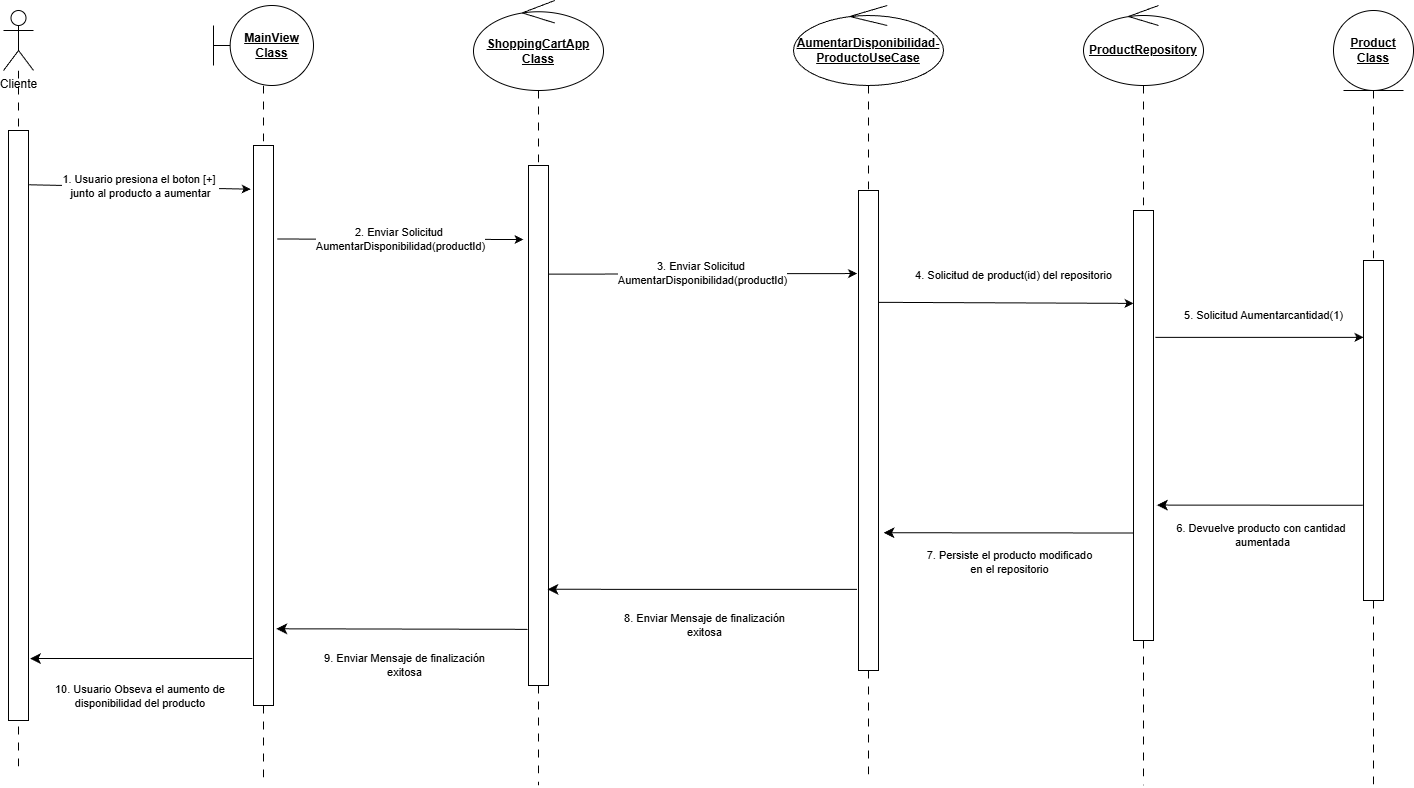

The diagram above was exported from draw.io. Its source (the exported page's mxGraphModel, read from the mxfile embedded in the PNG):
<mxGraphModel dx="2943" dy="1789" grid="1" gridSize="10" guides="1" tooltips="1" connect="1" arrows="1" fold="1" page="1" pageScale="1" pageWidth="827" pageHeight="1169" math="0" shadow="0">
  <root>
    <mxCell id="0" />
    <mxCell id="1" parent="0" />
    <mxCell id="gz_S5a4sHlOHJafDyqTV-10" edge="1" parent="1" source="gz_S5a4sHlOHJafDyqTV-16" style="edgeStyle=orthogonalEdgeStyle;rounded=0;orthogonalLoop=1;jettySize=auto;html=1;endArrow=none;endFill=0;dashed=1;dashPattern=8 8;">
      <mxGeometry relative="1" as="geometry">
        <mxPoint x="270" y="920" as="targetPoint" />
      </mxGeometry>
    </mxCell>
    <mxCell id="gz_S5a4sHlOHJafDyqTV-1" parent="1" style="shape=umlBoundary;whiteSpace=wrap;html=1;" value="&lt;b&gt;&lt;u&gt;MainView&lt;/u&gt;&lt;/b&gt;&lt;div&gt;&lt;b&gt;&lt;u&gt;Class&lt;/u&gt;&lt;/b&gt;&lt;/div&gt;" vertex="1">
      <mxGeometry height="80" width="100" x="220" y="140" as="geometry" />
    </mxCell>
    <mxCell id="gz_S5a4sHlOHJafDyqTV-7" edge="1" parent="1" source="gz_S5a4sHlOHJafDyqTV-2" style="edgeStyle=orthogonalEdgeStyle;rounded=0;orthogonalLoop=1;jettySize=auto;html=1;endArrow=none;endFill=0;dashed=1;dashPattern=8 8;">
      <mxGeometry relative="1" as="geometry">
        <mxPoint x="25" y="905" as="targetPoint" />
      </mxGeometry>
    </mxCell>
    <mxCell id="gz_S5a4sHlOHJafDyqTV-2" parent="1" style="shape=umlActor;verticalLabelPosition=bottom;verticalAlign=top;html=1;" value="Cliente" vertex="1">
      <mxGeometry height="60" width="30" x="10" y="145" as="geometry" />
    </mxCell>
    <mxCell id="gz_S5a4sHlOHJafDyqTV-12" edge="1" parent="1" source="gz_S5a4sHlOHJafDyqTV-20" style="edgeStyle=orthogonalEdgeStyle;rounded=0;orthogonalLoop=1;jettySize=auto;html=1;endArrow=none;endFill=0;dashed=1;dashPattern=8 8;">
      <mxGeometry relative="1" as="geometry">
        <mxPoint x="875" y="910" as="targetPoint" />
      </mxGeometry>
    </mxCell>
    <mxCell id="gz_S5a4sHlOHJafDyqTV-3" parent="1" style="ellipse;shape=umlControl;whiteSpace=wrap;html=1;" value="&lt;b&gt;&lt;u&gt;AumentarDisponibilidad-&lt;/u&gt;&lt;/b&gt;&lt;div&gt;&lt;b&gt;&lt;u&gt;ProductoUseCase&lt;/u&gt;&lt;/b&gt;&lt;/div&gt;" vertex="1">
      <mxGeometry height="80" width="150" x="800" y="140" as="geometry" />
    </mxCell>
    <mxCell id="gz_S5a4sHlOHJafDyqTV-13" edge="1" parent="1" source="gz_S5a4sHlOHJafDyqTV-22" style="edgeStyle=orthogonalEdgeStyle;rounded=0;orthogonalLoop=1;jettySize=auto;html=1;endArrow=none;endFill=0;dashed=1;dashPattern=8 8;">
      <mxGeometry relative="1" as="geometry">
        <mxPoint x="1150" y="920" as="targetPoint" />
      </mxGeometry>
    </mxCell>
    <mxCell id="gz_S5a4sHlOHJafDyqTV-4" parent="1" style="ellipse;shape=umlControl;whiteSpace=wrap;html=1;" value="&lt;b&gt;&lt;u&gt;ProductRepository&lt;/u&gt;&lt;/b&gt;" vertex="1">
      <mxGeometry height="80" width="120" x="1090" y="140" as="geometry" />
    </mxCell>
    <mxCell id="gz_S5a4sHlOHJafDyqTV-9" edge="1" parent="1" source="gz_S5a4sHlOHJafDyqTV-18" style="edgeStyle=orthogonalEdgeStyle;rounded=0;orthogonalLoop=1;jettySize=auto;html=1;endArrow=none;endFill=0;dashed=1;dashPattern=8 8;">
      <mxGeometry relative="1" as="geometry">
        <mxPoint x="545" y="920" as="targetPoint" />
      </mxGeometry>
    </mxCell>
    <mxCell id="gz_S5a4sHlOHJafDyqTV-5" parent="1" style="ellipse;shape=umlControl;whiteSpace=wrap;html=1;" value="&lt;b&gt;&lt;u&gt;ShoppingCartApp&lt;/u&gt;&lt;/b&gt;&lt;div&gt;&lt;b&gt;&lt;u&gt;Class&lt;/u&gt;&lt;/b&gt;&lt;/div&gt;" vertex="1">
      <mxGeometry height="90" width="130" x="480" y="135" as="geometry" />
    </mxCell>
    <mxCell id="gz_S5a4sHlOHJafDyqTV-14" edge="1" parent="1" source="gz_S5a4sHlOHJafDyqTV-24" style="edgeStyle=orthogonalEdgeStyle;rounded=0;orthogonalLoop=1;jettySize=auto;html=1;endArrow=none;endFill=0;dashed=1;dashPattern=8 8;">
      <mxGeometry relative="1" as="geometry">
        <mxPoint x="1380" y="920" as="targetPoint" />
      </mxGeometry>
    </mxCell>
    <mxCell id="gz_S5a4sHlOHJafDyqTV-6" parent="1" style="ellipse;shape=umlEntity;whiteSpace=wrap;html=1;" value="&lt;b&gt;&lt;u&gt;Product&lt;/u&gt;&lt;/b&gt;&lt;div&gt;&lt;b&gt;&lt;u&gt;Class&lt;/u&gt;&lt;/b&gt;&lt;/div&gt;" vertex="1">
      <mxGeometry height="80" width="80" x="1340" y="145" as="geometry" />
    </mxCell>
    <mxCell id="gz_S5a4sHlOHJafDyqTV-15" parent="1" style="rounded=0;whiteSpace=wrap;html=1;" value="" vertex="1">
      <mxGeometry height="590" width="20" x="15" y="265" as="geometry" />
    </mxCell>
    <mxCell id="gz_S5a4sHlOHJafDyqTV-17" edge="1" parent="1" source="gz_S5a4sHlOHJafDyqTV-1" style="edgeStyle=orthogonalEdgeStyle;rounded=0;orthogonalLoop=1;jettySize=auto;html=1;endArrow=none;endFill=0;dashed=1;dashPattern=8 8;" target="gz_S5a4sHlOHJafDyqTV-16" value="">
      <mxGeometry relative="1" as="geometry">
        <mxPoint x="270" y="220" as="sourcePoint" />
        <mxPoint x="270" y="920" as="targetPoint" />
      </mxGeometry>
    </mxCell>
    <mxCell id="gz_S5a4sHlOHJafDyqTV-16" parent="1" style="rounded=0;whiteSpace=wrap;html=1;" value="" vertex="1">
      <mxGeometry height="560" width="20" x="260" y="280" as="geometry" />
    </mxCell>
    <mxCell id="gz_S5a4sHlOHJafDyqTV-19" edge="1" parent="1" source="gz_S5a4sHlOHJafDyqTV-5" style="edgeStyle=orthogonalEdgeStyle;rounded=0;orthogonalLoop=1;jettySize=auto;html=1;endArrow=none;endFill=0;dashed=1;dashPattern=8 8;" target="gz_S5a4sHlOHJafDyqTV-18" value="">
      <mxGeometry relative="1" as="geometry">
        <mxPoint x="545" y="225" as="sourcePoint" />
        <mxPoint x="545" y="920" as="targetPoint" />
      </mxGeometry>
    </mxCell>
    <mxCell id="gz_S5a4sHlOHJafDyqTV-18" parent="1" style="rounded=0;whiteSpace=wrap;html=1;" value="" vertex="1">
      <mxGeometry height="520" width="20" x="535" y="300" as="geometry" />
    </mxCell>
    <mxCell id="gz_S5a4sHlOHJafDyqTV-21" edge="1" parent="1" source="gz_S5a4sHlOHJafDyqTV-3" style="edgeStyle=orthogonalEdgeStyle;rounded=0;orthogonalLoop=1;jettySize=auto;html=1;endArrow=none;endFill=0;dashed=1;dashPattern=8 8;" target="gz_S5a4sHlOHJafDyqTV-20" value="">
      <mxGeometry relative="1" as="geometry">
        <mxPoint x="875" y="220" as="sourcePoint" />
        <mxPoint x="875" y="910" as="targetPoint" />
      </mxGeometry>
    </mxCell>
    <mxCell id="gz_S5a4sHlOHJafDyqTV-20" parent="1" style="rounded=0;whiteSpace=wrap;html=1;" value="" vertex="1">
      <mxGeometry height="480" width="20" x="865" y="325" as="geometry" />
    </mxCell>
    <mxCell id="gz_S5a4sHlOHJafDyqTV-23" edge="1" parent="1" source="gz_S5a4sHlOHJafDyqTV-4" style="edgeStyle=orthogonalEdgeStyle;rounded=0;orthogonalLoop=1;jettySize=auto;html=1;endArrow=none;endFill=0;dashed=1;dashPattern=8 8;" target="gz_S5a4sHlOHJafDyqTV-22" value="">
      <mxGeometry relative="1" as="geometry">
        <mxPoint x="1150" y="220" as="sourcePoint" />
        <mxPoint x="1150" y="920" as="targetPoint" />
      </mxGeometry>
    </mxCell>
    <mxCell id="gz_S5a4sHlOHJafDyqTV-22" parent="1" style="rounded=0;whiteSpace=wrap;html=1;" value="" vertex="1">
      <mxGeometry height="430" width="20" x="1140" y="345" as="geometry" />
    </mxCell>
    <mxCell id="gz_S5a4sHlOHJafDyqTV-25" edge="1" parent="1" source="gz_S5a4sHlOHJafDyqTV-6" style="edgeStyle=orthogonalEdgeStyle;rounded=0;orthogonalLoop=1;jettySize=auto;html=1;endArrow=none;endFill=0;dashed=1;dashPattern=8 8;" target="gz_S5a4sHlOHJafDyqTV-24" value="">
      <mxGeometry relative="1" as="geometry">
        <mxPoint x="1380" y="225" as="sourcePoint" />
        <mxPoint x="1380" y="920" as="targetPoint" />
      </mxGeometry>
    </mxCell>
    <mxCell id="gz_S5a4sHlOHJafDyqTV-24" parent="1" style="rounded=0;whiteSpace=wrap;html=1;" value="" vertex="1">
      <mxGeometry height="340" width="20" x="1370" y="395" as="geometry" />
    </mxCell>
    <mxCell id="gz_S5a4sHlOHJafDyqTV-26" edge="1" parent="1" source="gz_S5a4sHlOHJafDyqTV-15" style="edgeStyle=none;orthogonalLoop=1;jettySize=auto;html=1;rounded=0;entryX=-0.141;entryY=0.078;entryDx=0;entryDy=0;entryPerimeter=0;exitX=1.029;exitY=0.092;exitDx=0;exitDy=0;exitPerimeter=0;" target="gz_S5a4sHlOHJafDyqTV-16" value="1. Usuario presiona el boton [+]&amp;nbsp;&lt;div&gt;junto al producto a aumentar&lt;/div&gt;">
      <mxGeometry relative="1" width="100" as="geometry">
        <Array as="points" />
        <mxPoint x="80" y="360" as="sourcePoint" />
        <mxPoint x="180" y="360" as="targetPoint" />
      </mxGeometry>
    </mxCell>
    <mxCell id="gz_S5a4sHlOHJafDyqTV-27" edge="1" parent="1" source="gz_S5a4sHlOHJafDyqTV-16" style="edgeStyle=none;orthogonalLoop=1;jettySize=auto;html=1;rounded=0;exitX=1.188;exitY=0.167;exitDx=0;exitDy=0;exitPerimeter=0;" value="2. Enviar Solicitud&amp;nbsp;&lt;div&gt;AumentarDisponibilidad(productId)&lt;/div&gt;">
      <mxGeometry relative="1" width="100" as="geometry">
        <Array as="points" />
        <mxPoint x="330" y="390" as="sourcePoint" />
        <mxPoint x="530" y="374" as="targetPoint" />
      </mxGeometry>
    </mxCell>
    <mxCell id="gz_S5a4sHlOHJafDyqTV-28" edge="1" parent="1" source="gz_S5a4sHlOHJafDyqTV-18" style="edgeStyle=none;orthogonalLoop=1;jettySize=auto;html=1;rounded=0;exitX=1.006;exitY=0.209;exitDx=0;exitDy=0;exitPerimeter=0;entryX=-0.072;entryY=0.173;entryDx=0;entryDy=0;entryPerimeter=0;" target="gz_S5a4sHlOHJafDyqTV-20" value="3. Enviar Solicitud&amp;nbsp;&lt;div&gt;AumentarDisponibilidad(productId)&lt;/div&gt;">
      <mxGeometry relative="1" width="100" as="geometry">
        <Array as="points" />
        <mxPoint x="555" y="410" as="sourcePoint" />
        <mxPoint x="801" y="410" as="targetPoint" />
      </mxGeometry>
    </mxCell>
    <mxCell id="gz_S5a4sHlOHJafDyqTV-29" edge="1" parent="1" source="gz_S5a4sHlOHJafDyqTV-20" style="edgeStyle=none;orthogonalLoop=1;jettySize=auto;html=1;rounded=0;exitX=1.017;exitY=0.233;exitDx=0;exitDy=0;exitPerimeter=0;entryX=0;entryY=0.216;entryDx=0;entryDy=0;entryPerimeter=0;" target="gz_S5a4sHlOHJafDyqTV-22" value="4. Solicitud de product(id) del repositorio">
      <mxGeometry relative="1" width="100" x="0.0567" y="27" as="geometry">
        <mxPoint as="offset" />
        <Array as="points" />
        <mxPoint x="950" y="460" as="sourcePoint" />
        <mxPoint x="1050" y="460" as="targetPoint" />
      </mxGeometry>
    </mxCell>
    <mxCell id="gz_S5a4sHlOHJafDyqTV-30" edge="1" parent="1" source="gz_S5a4sHlOHJafDyqTV-22" style="edgeStyle=none;orthogonalLoop=1;jettySize=auto;html=1;rounded=0;exitX=1.093;exitY=0.295;exitDx=0;exitDy=0;exitPerimeter=0;entryX=0;entryY=0.226;entryDx=0;entryDy=0;entryPerimeter=0;" target="gz_S5a4sHlOHJafDyqTV-24" value="5. Solicitud Aumentarcantidad(1)">
      <mxGeometry relative="1" width="100" x="0.0391" y="22" as="geometry">
        <mxPoint as="offset" />
        <Array as="points" />
        <mxPoint x="1230" y="470" as="sourcePoint" />
        <mxPoint x="1330" y="470" as="targetPoint" />
      </mxGeometry>
    </mxCell>
    <mxCell id="gz_S5a4sHlOHJafDyqTV-31" edge="1" parent="1" source="gz_S5a4sHlOHJafDyqTV-22" style="edgeStyle=none;orthogonalLoop=1;jettySize=auto;html=1;endArrow=none;startArrow=classic;endSize=8;startSize=8;rounded=0;entryX=-0.033;entryY=0.72;entryDx=0;entryDy=0;entryPerimeter=0;exitX=1.167;exitY=0.685;exitDx=0;exitDy=0;exitPerimeter=0;endFill=0;" target="gz_S5a4sHlOHJafDyqTV-24" value="6. Devuelve producto con cantidad&amp;nbsp;&lt;div&gt;aumentada&lt;/div&gt;">
      <mxGeometry relative="1" width="100" x="0.0359" y="-30" as="geometry">
        <mxPoint as="offset" />
        <Array as="points" />
        <mxPoint x="1220" y="640" as="sourcePoint" />
        <mxPoint x="1320" y="640" as="targetPoint" />
      </mxGeometry>
    </mxCell>
    <mxCell id="gz_S5a4sHlOHJafDyqTV-32" edge="1" parent="1" source="gz_S5a4sHlOHJafDyqTV-20" style="edgeStyle=none;orthogonalLoop=1;jettySize=auto;html=1;endArrow=none;startArrow=classic;endSize=8;startSize=8;rounded=0;entryX=0;entryY=0.75;entryDx=0;entryDy=0;exitX=1.25;exitY=0.713;exitDx=0;exitDy=0;exitPerimeter=0;endFill=0;" target="gz_S5a4sHlOHJafDyqTV-22" value="7. Persiste el producto modificado&lt;div&gt;en el repositorio&lt;/div&gt;">
      <mxGeometry relative="1" width="100" y="-30" as="geometry">
        <mxPoint as="offset" />
        <Array as="points" />
        <mxPoint x="940" y="670" as="sourcePoint" />
        <mxPoint x="1040" y="670" as="targetPoint" />
      </mxGeometry>
    </mxCell>
    <mxCell id="gz_S5a4sHlOHJafDyqTV-33" edge="1" parent="1" source="gz_S5a4sHlOHJafDyqTV-18" style="edgeStyle=none;orthogonalLoop=1;jettySize=auto;html=1;endArrow=none;startArrow=classic;endSize=8;startSize=8;rounded=0;exitX=0.95;exitY=0.815;exitDx=0;exitDy=0;exitPerimeter=0;entryX=-0.074;entryY=0.831;entryDx=0;entryDy=0;entryPerimeter=0;endFill=0;" target="gz_S5a4sHlOHJafDyqTV-20" value="8. Enviar Mensaje de finalización&lt;div&gt;exitosa&lt;/div&gt;">
      <mxGeometry relative="1" width="100" x="0.0081" y="-36" as="geometry">
        <mxPoint as="offset" />
        <Array as="points" />
        <mxPoint x="670" y="720" as="sourcePoint" />
        <mxPoint x="860" y="722" as="targetPoint" />
      </mxGeometry>
    </mxCell>
    <mxCell id="gz_S5a4sHlOHJafDyqTV-35" edge="1" parent="1" source="gz_S5a4sHlOHJafDyqTV-16" style="edgeStyle=none;orthogonalLoop=1;jettySize=auto;html=1;endArrow=none;startArrow=classic;endSize=8;startSize=8;rounded=0;exitX=1.14;exitY=0.863;exitDx=0;exitDy=0;exitPerimeter=0;entryX=-0.05;entryY=0.892;entryDx=0;entryDy=0;entryPerimeter=0;endFill=0;" target="gz_S5a4sHlOHJafDyqTV-18" value="9. Enviar Mensaje de finalización&lt;div&gt;exitosa&lt;/div&gt;">
      <mxGeometry relative="1" width="100" x="0.0134" y="-36" as="geometry">
        <mxPoint as="offset" />
        <Array as="points" />
        <mxPoint x="225" y="760" as="sourcePoint" />
        <mxPoint x="535" y="760" as="targetPoint" />
      </mxGeometry>
    </mxCell>
    <mxCell id="gz_S5a4sHlOHJafDyqTV-36" edge="1" parent="1" source="gz_S5a4sHlOHJafDyqTV-15" style="edgeStyle=none;orthogonalLoop=1;jettySize=auto;html=1;endArrow=none;startArrow=classic;endSize=8;startSize=8;rounded=0;entryX=-0.059;entryY=0.916;entryDx=0;entryDy=0;entryPerimeter=0;exitX=1.074;exitY=0.895;exitDx=0;exitDy=0;exitPerimeter=0;endFill=0;" target="gz_S5a4sHlOHJafDyqTV-16" value="10. Usuario Obseva el aumento de&amp;nbsp;&lt;div&gt;disponibilidad&amp;nbsp;&lt;span style=&quot;background-color: light-dark(#ffffff, var(--ge-dark-color, #121212)); color: light-dark(rgb(0, 0, 0), rgb(255, 255, 255));&quot;&gt;del producto&amp;nbsp;&lt;/span&gt;&lt;/div&gt;">
      <mxGeometry relative="1" width="100" x="0.0113" y="-38" as="geometry">
        <mxPoint as="offset" />
        <Array as="points" />
        <mxPoint x="50" y="800" as="sourcePoint" />
        <mxPoint x="150" y="800" as="targetPoint" />
      </mxGeometry>
    </mxCell>
  </root>
</mxGraphModel>